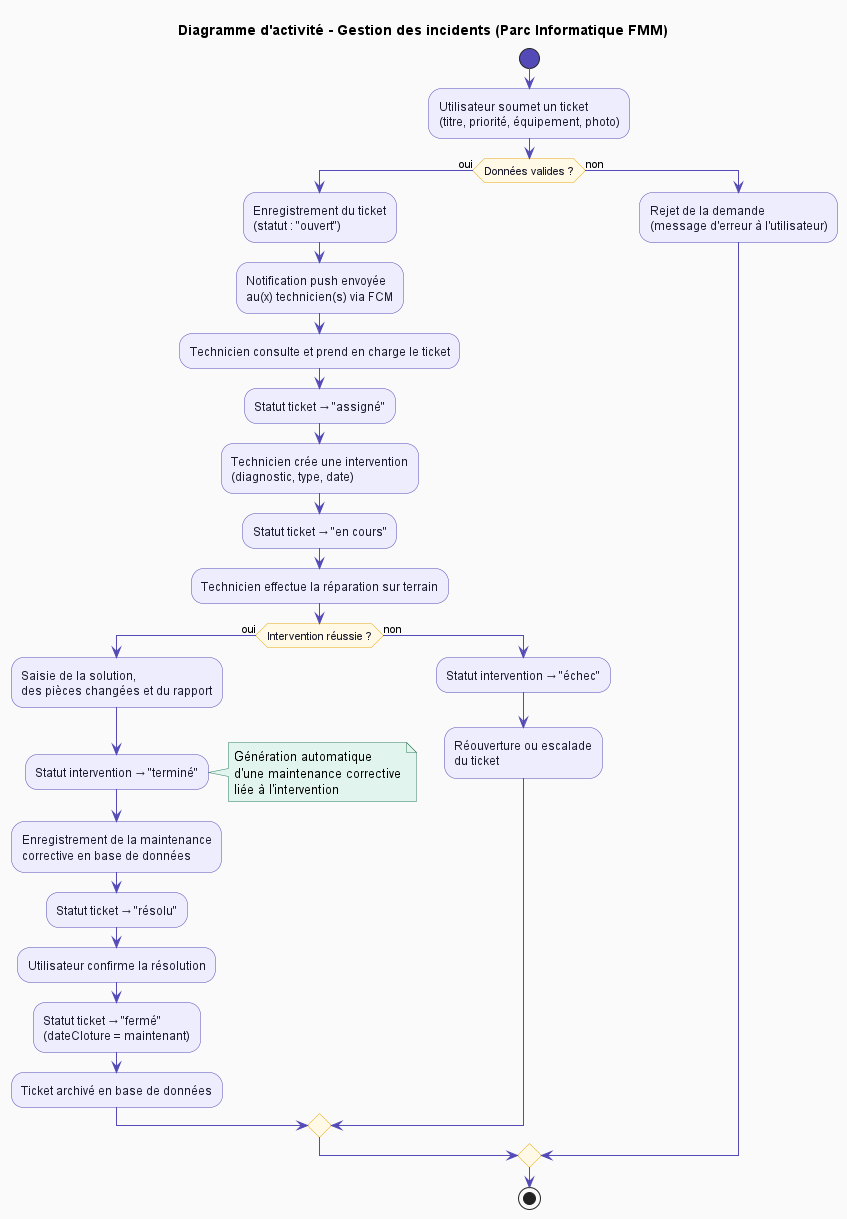

The diagram above was rendered by PlantUML. Its source (embedded in the PNG):
@startuml activity_gestion_incidents
title Diagramme d'activité - Gestion des incidents (Parc Informatique FMM)

skinparam backgroundColor #FAFAFA
skinparam activity {
  BackgroundColor #EEEDFE
  BorderColor #534AB7
  FontColor #1a1a2e
  DiamondBackgroundColor #FFF9E6
  DiamondBorderColor #E6A817
  StartColor #534AB7
  EndColor #534AB7
}
skinparam ArrowColor #534AB7
skinparam note {
  BackgroundColor #E1F5EE
  BorderColor #2E7D5E
}

start

:Utilisateur soumet un ticket\n(titre, priorité, équipement, photo);

if (Données valides ?) then (oui)
  :Enregistrement du ticket\n(statut : "ouvert");
  :Notification push envoyée\nau(x) technicien(s) via FCM;

  :Technicien consulte et prend en charge le ticket;
  :Statut ticket → "assigné";

  :Technicien crée une intervention\n(diagnostic, type, date);
  :Statut ticket → "en cours";

  :Technicien effectue la réparation sur terrain;

  if (Intervention réussie ?) then (oui)
    :Saisie de la solution,\ndes pièces changées et du rapport;
    :Statut intervention → "terminé";

    note right
      Génération automatique
      d'une maintenance corrective
      liée à l'intervention
    end note

    :Enregistrement de la maintenance\ncorrective en base de données;
    :Statut ticket → "résolu";

    :Utilisateur confirme la résolution;
    :Statut ticket → "fermé"\n(dateCloture = maintenant);
    :Ticket archivé en base de données;
  else (non)
    :Statut intervention → "échec";
    :Réouverture ou escalade\ndu ticket;
  endif
else (non)
  :Rejet de la demande\n(message d'erreur à l'utilisateur);
endif

stop
@enduml